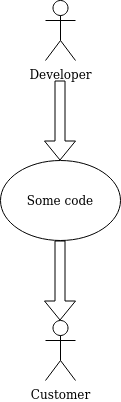

The diagram above was exported from draw.io. Its source (the exported page's mxGraphModel, read from the mxfile embedded in the PNG):
<mxGraphModel dx="2572" dy="1344" grid="1" gridSize="10" guides="1" tooltips="1" connect="1" arrows="1" fold="1" page="1" pageScale="1" pageWidth="1169" pageHeight="827" math="0" shadow="0">
  <root>
    <mxCell id="0" />
    <mxCell id="1" parent="0" />
    <mxCell id="LSZfV09Q_JVWUL5SRt3x-2" value="Some code" style="ellipse;whiteSpace=wrap;html=1;" vertex="1" parent="1">
      <mxGeometry x="465" y="230" width="120" height="80" as="geometry" />
    </mxCell>
    <mxCell id="LSZfV09Q_JVWUL5SRt3x-3" value="Customer" style="shape=umlActor;verticalLabelPosition=bottom;verticalAlign=top;html=1;outlineConnect=0;" vertex="1" parent="1">
      <mxGeometry x="510" y="390" width="30" height="60" as="geometry" />
    </mxCell>
    <mxCell id="LSZfV09Q_JVWUL5SRt3x-4" value="&lt;div&gt;Developer&lt;/div&gt;&lt;div&gt;&lt;br&gt;&lt;/div&gt;" style="shape=umlActor;verticalLabelPosition=bottom;verticalAlign=top;html=1;outlineConnect=0;" vertex="1" parent="1">
      <mxGeometry x="510" y="70" width="30" height="60" as="geometry" />
    </mxCell>
    <mxCell id="LSZfV09Q_JVWUL5SRt3x-5" value="" style="shape=flexArrow;endArrow=classic;html=1;" edge="1" parent="1">
      <mxGeometry width="50" height="50" relative="1" as="geometry">
        <mxPoint x="524.5" y="150" as="sourcePoint" />
        <mxPoint x="524.5" y="230" as="targetPoint" />
      </mxGeometry>
    </mxCell>
    <mxCell id="LSZfV09Q_JVWUL5SRt3x-6" value="" style="shape=flexArrow;endArrow=classic;html=1;" edge="1" parent="1">
      <mxGeometry width="50" height="50" relative="1" as="geometry">
        <mxPoint x="524.5" y="310" as="sourcePoint" />
        <mxPoint x="524.5" y="390" as="targetPoint" />
      </mxGeometry>
    </mxCell>
  </root>
</mxGraphModel>